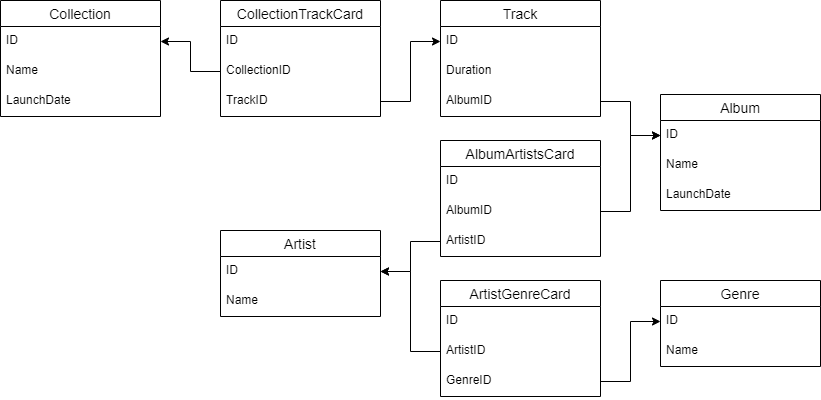

The diagram above was exported from draw.io. Its source (the exported page's mxGraphModel, read from the mxfile embedded in the PNG):
<mxGraphModel dx="2764" dy="1590" grid="1" gridSize="10" guides="1" tooltips="1" connect="1" arrows="1" fold="1" page="1" pageScale="1" pageWidth="1169" pageHeight="827" math="0" shadow="0">
  <root>
    <mxCell id="0" />
    <mxCell id="1" parent="0" />
    <mxCell id="7ABCHvJgiAzUenAX1tJs-1" value="Artist" style="swimlane;fontStyle=0;childLayout=stackLayout;horizontal=1;startSize=26;horizontalStack=0;resizeParent=1;resizeParentMax=0;resizeLast=0;collapsible=1;marginBottom=0;align=center;fontSize=14;" parent="1" vertex="1">
      <mxGeometry x="290" y="290" width="160" height="86" as="geometry" />
    </mxCell>
    <mxCell id="7ABCHvJgiAzUenAX1tJs-2" value="ID" style="text;strokeColor=none;fillColor=none;spacingLeft=4;spacingRight=4;overflow=hidden;rotatable=0;points=[[0,0.5],[1,0.5]];portConstraint=eastwest;fontSize=12;" parent="7ABCHvJgiAzUenAX1tJs-1" vertex="1">
      <mxGeometry y="26" width="160" height="30" as="geometry" />
    </mxCell>
    <mxCell id="7ABCHvJgiAzUenAX1tJs-3" value="Name" style="text;strokeColor=none;fillColor=none;spacingLeft=4;spacingRight=4;overflow=hidden;rotatable=0;points=[[0,0.5],[1,0.5]];portConstraint=eastwest;fontSize=12;" parent="7ABCHvJgiAzUenAX1tJs-1" vertex="1">
      <mxGeometry y="56" width="160" height="30" as="geometry" />
    </mxCell>
    <mxCell id="7ABCHvJgiAzUenAX1tJs-5" value="Album" style="swimlane;fontStyle=0;childLayout=stackLayout;horizontal=1;startSize=26;horizontalStack=0;resizeParent=1;resizeParentMax=0;resizeLast=0;collapsible=1;marginBottom=0;align=center;fontSize=14;" parent="1" vertex="1">
      <mxGeometry x="730" y="154" width="160" height="116" as="geometry" />
    </mxCell>
    <mxCell id="7ABCHvJgiAzUenAX1tJs-7" value="ID&#10;" style="text;strokeColor=none;fillColor=none;spacingLeft=4;spacingRight=4;overflow=hidden;rotatable=0;points=[[0,0.5],[1,0.5]];portConstraint=eastwest;fontSize=12;" parent="7ABCHvJgiAzUenAX1tJs-5" vertex="1">
      <mxGeometry y="26" width="160" height="30" as="geometry" />
    </mxCell>
    <mxCell id="7ABCHvJgiAzUenAX1tJs-8" value="Name" style="text;strokeColor=none;fillColor=none;spacingLeft=4;spacingRight=4;overflow=hidden;rotatable=0;points=[[0,0.5],[1,0.5]];portConstraint=eastwest;fontSize=12;" parent="7ABCHvJgiAzUenAX1tJs-5" vertex="1">
      <mxGeometry y="56" width="160" height="30" as="geometry" />
    </mxCell>
    <mxCell id="7ABCHvJgiAzUenAX1tJs-27" value="LaunchDate" style="text;strokeColor=none;fillColor=none;spacingLeft=4;spacingRight=4;overflow=hidden;rotatable=0;points=[[0,0.5],[1,0.5]];portConstraint=eastwest;fontSize=12;" parent="7ABCHvJgiAzUenAX1tJs-5" vertex="1">
      <mxGeometry y="86" width="160" height="30" as="geometry" />
    </mxCell>
    <mxCell id="7ABCHvJgiAzUenAX1tJs-9" value="Track" style="swimlane;fontStyle=0;childLayout=stackLayout;horizontal=1;startSize=26;horizontalStack=0;resizeParent=1;resizeParentMax=0;resizeLast=0;collapsible=1;marginBottom=0;align=center;fontSize=14;" parent="1" vertex="1">
      <mxGeometry x="510" y="60" width="160" height="116" as="geometry" />
    </mxCell>
    <mxCell id="7ABCHvJgiAzUenAX1tJs-10" value="ID" style="text;strokeColor=none;fillColor=none;spacingLeft=4;spacingRight=4;overflow=hidden;rotatable=0;points=[[0,0.5],[1,0.5]];portConstraint=eastwest;fontSize=12;" parent="7ABCHvJgiAzUenAX1tJs-9" vertex="1">
      <mxGeometry y="26" width="160" height="30" as="geometry" />
    </mxCell>
    <mxCell id="7ABCHvJgiAzUenAX1tJs-11" value="Duration" style="text;strokeColor=none;fillColor=none;spacingLeft=4;spacingRight=4;overflow=hidden;rotatable=0;points=[[0,0.5],[1,0.5]];portConstraint=eastwest;fontSize=12;" parent="7ABCHvJgiAzUenAX1tJs-9" vertex="1">
      <mxGeometry y="56" width="160" height="30" as="geometry" />
    </mxCell>
    <mxCell id="7ABCHvJgiAzUenAX1tJs-12" value="AlbumID" style="text;strokeColor=none;fillColor=none;spacingLeft=4;spacingRight=4;overflow=hidden;rotatable=0;points=[[0,0.5],[1,0.5]];portConstraint=eastwest;fontSize=12;" parent="7ABCHvJgiAzUenAX1tJs-9" vertex="1">
      <mxGeometry y="86" width="160" height="30" as="geometry" />
    </mxCell>
    <mxCell id="7ABCHvJgiAzUenAX1tJs-29" value="Genre" style="swimlane;fontStyle=0;childLayout=stackLayout;horizontal=1;startSize=26;horizontalStack=0;resizeParent=1;resizeParentMax=0;resizeLast=0;collapsible=1;marginBottom=0;align=center;fontSize=14;" parent="1" vertex="1">
      <mxGeometry x="730" y="340" width="160" height="86" as="geometry" />
    </mxCell>
    <mxCell id="7ABCHvJgiAzUenAX1tJs-30" value="ID" style="text;strokeColor=none;fillColor=none;spacingLeft=4;spacingRight=4;overflow=hidden;rotatable=0;points=[[0,0.5],[1,0.5]];portConstraint=eastwest;fontSize=12;" parent="7ABCHvJgiAzUenAX1tJs-29" vertex="1">
      <mxGeometry y="26" width="160" height="30" as="geometry" />
    </mxCell>
    <mxCell id="7ABCHvJgiAzUenAX1tJs-36" value="Name" style="text;strokeColor=none;fillColor=none;spacingLeft=4;spacingRight=4;overflow=hidden;rotatable=0;points=[[0,0.5],[1,0.5]];portConstraint=eastwest;fontSize=12;" parent="7ABCHvJgiAzUenAX1tJs-29" vertex="1">
      <mxGeometry y="56" width="160" height="30" as="geometry" />
    </mxCell>
    <mxCell id="7ABCHvJgiAzUenAX1tJs-35" style="edgeStyle=orthogonalEdgeStyle;rounded=0;orthogonalLoop=1;jettySize=auto;html=1;exitX=1;exitY=0.5;exitDx=0;exitDy=0;entryX=0;entryY=0.5;entryDx=0;entryDy=0;" parent="1" source="7ABCHvJgiAzUenAX1tJs-12" target="7ABCHvJgiAzUenAX1tJs-7" edge="1">
      <mxGeometry relative="1" as="geometry">
        <Array as="points">
          <mxPoint x="700" y="161" />
          <mxPoint x="700" y="195" />
        </Array>
      </mxGeometry>
    </mxCell>
    <mxCell id="QDRa7xmx5G0ungd4HMQ9-6" value="ArtistGenreCard" style="swimlane;fontStyle=0;childLayout=stackLayout;horizontal=1;startSize=26;horizontalStack=0;resizeParent=1;resizeParentMax=0;resizeLast=0;collapsible=1;marginBottom=0;align=center;fontSize=14;" vertex="1" parent="1">
      <mxGeometry x="510" y="340" width="160" height="116" as="geometry" />
    </mxCell>
    <mxCell id="QDRa7xmx5G0ungd4HMQ9-7" value="ID" style="text;strokeColor=none;fillColor=none;spacingLeft=4;spacingRight=4;overflow=hidden;rotatable=0;points=[[0,0.5],[1,0.5]];portConstraint=eastwest;fontSize=12;" vertex="1" parent="QDRa7xmx5G0ungd4HMQ9-6">
      <mxGeometry y="26" width="160" height="30" as="geometry" />
    </mxCell>
    <mxCell id="QDRa7xmx5G0ungd4HMQ9-8" value="ArtistID" style="text;strokeColor=none;fillColor=none;spacingLeft=4;spacingRight=4;overflow=hidden;rotatable=0;points=[[0,0.5],[1,0.5]];portConstraint=eastwest;fontSize=12;" vertex="1" parent="QDRa7xmx5G0ungd4HMQ9-6">
      <mxGeometry y="56" width="160" height="30" as="geometry" />
    </mxCell>
    <mxCell id="QDRa7xmx5G0ungd4HMQ9-9" value="GenreID" style="text;strokeColor=none;fillColor=none;spacingLeft=4;spacingRight=4;overflow=hidden;rotatable=0;points=[[0,0.5],[1,0.5]];portConstraint=eastwest;fontSize=12;" vertex="1" parent="QDRa7xmx5G0ungd4HMQ9-6">
      <mxGeometry y="86" width="160" height="30" as="geometry" />
    </mxCell>
    <mxCell id="QDRa7xmx5G0ungd4HMQ9-10" value="Collection" style="swimlane;fontStyle=0;childLayout=stackLayout;horizontal=1;startSize=26;horizontalStack=0;resizeParent=1;resizeParentMax=0;resizeLast=0;collapsible=1;marginBottom=0;align=center;fontSize=14;" vertex="1" parent="1">
      <mxGeometry x="70" y="60" width="160" height="116" as="geometry" />
    </mxCell>
    <mxCell id="QDRa7xmx5G0ungd4HMQ9-11" value="ID" style="text;strokeColor=none;fillColor=none;spacingLeft=4;spacingRight=4;overflow=hidden;rotatable=0;points=[[0,0.5],[1,0.5]];portConstraint=eastwest;fontSize=12;" vertex="1" parent="QDRa7xmx5G0ungd4HMQ9-10">
      <mxGeometry y="26" width="160" height="30" as="geometry" />
    </mxCell>
    <mxCell id="QDRa7xmx5G0ungd4HMQ9-12" value="Name" style="text;strokeColor=none;fillColor=none;spacingLeft=4;spacingRight=4;overflow=hidden;rotatable=0;points=[[0,0.5],[1,0.5]];portConstraint=eastwest;fontSize=12;" vertex="1" parent="QDRa7xmx5G0ungd4HMQ9-10">
      <mxGeometry y="56" width="160" height="30" as="geometry" />
    </mxCell>
    <mxCell id="QDRa7xmx5G0ungd4HMQ9-13" value="LaunchDate" style="text;strokeColor=none;fillColor=none;spacingLeft=4;spacingRight=4;overflow=hidden;rotatable=0;points=[[0,0.5],[1,0.5]];portConstraint=eastwest;fontSize=12;" vertex="1" parent="QDRa7xmx5G0ungd4HMQ9-10">
      <mxGeometry y="86" width="160" height="30" as="geometry" />
    </mxCell>
    <mxCell id="QDRa7xmx5G0ungd4HMQ9-15" value="AlbumArtistsCard" style="swimlane;fontStyle=0;childLayout=stackLayout;horizontal=1;startSize=26;horizontalStack=0;resizeParent=1;resizeParentMax=0;resizeLast=0;collapsible=1;marginBottom=0;align=center;fontSize=14;" vertex="1" parent="1">
      <mxGeometry x="510" y="200" width="160" height="116" as="geometry" />
    </mxCell>
    <mxCell id="QDRa7xmx5G0ungd4HMQ9-16" value="ID" style="text;strokeColor=none;fillColor=none;spacingLeft=4;spacingRight=4;overflow=hidden;rotatable=0;points=[[0,0.5],[1,0.5]];portConstraint=eastwest;fontSize=12;" vertex="1" parent="QDRa7xmx5G0ungd4HMQ9-15">
      <mxGeometry y="26" width="160" height="30" as="geometry" />
    </mxCell>
    <mxCell id="QDRa7xmx5G0ungd4HMQ9-17" value="AlbumID" style="text;strokeColor=none;fillColor=none;spacingLeft=4;spacingRight=4;overflow=hidden;rotatable=0;points=[[0,0.5],[1,0.5]];portConstraint=eastwest;fontSize=12;" vertex="1" parent="QDRa7xmx5G0ungd4HMQ9-15">
      <mxGeometry y="56" width="160" height="30" as="geometry" />
    </mxCell>
    <mxCell id="QDRa7xmx5G0ungd4HMQ9-18" value="ArtistID" style="text;strokeColor=none;fillColor=none;spacingLeft=4;spacingRight=4;overflow=hidden;rotatable=0;points=[[0,0.5],[1,0.5]];portConstraint=eastwest;fontSize=12;" vertex="1" parent="QDRa7xmx5G0ungd4HMQ9-15">
      <mxGeometry y="86" width="160" height="30" as="geometry" />
    </mxCell>
    <mxCell id="QDRa7xmx5G0ungd4HMQ9-19" style="edgeStyle=orthogonalEdgeStyle;rounded=0;orthogonalLoop=1;jettySize=auto;html=1;exitX=1;exitY=0.5;exitDx=0;exitDy=0;entryX=0;entryY=0.5;entryDx=0;entryDy=0;" edge="1" parent="1" source="QDRa7xmx5G0ungd4HMQ9-9" target="7ABCHvJgiAzUenAX1tJs-30">
      <mxGeometry relative="1" as="geometry">
        <Array as="points">
          <mxPoint x="700" y="441" />
          <mxPoint x="700" y="381" />
        </Array>
      </mxGeometry>
    </mxCell>
    <mxCell id="QDRa7xmx5G0ungd4HMQ9-21" style="edgeStyle=orthogonalEdgeStyle;rounded=0;orthogonalLoop=1;jettySize=auto;html=1;exitX=0;exitY=0.5;exitDx=0;exitDy=0;entryX=1;entryY=0.5;entryDx=0;entryDy=0;" edge="1" parent="1" source="QDRa7xmx5G0ungd4HMQ9-8" target="7ABCHvJgiAzUenAX1tJs-2">
      <mxGeometry relative="1" as="geometry">
        <Array as="points">
          <mxPoint x="480" y="411" />
          <mxPoint x="480" y="331" />
        </Array>
      </mxGeometry>
    </mxCell>
    <mxCell id="QDRa7xmx5G0ungd4HMQ9-22" style="edgeStyle=orthogonalEdgeStyle;rounded=0;orthogonalLoop=1;jettySize=auto;html=1;exitX=1;exitY=0.5;exitDx=0;exitDy=0;entryX=0;entryY=0.5;entryDx=0;entryDy=0;" edge="1" parent="1" source="QDRa7xmx5G0ungd4HMQ9-17" target="7ABCHvJgiAzUenAX1tJs-7">
      <mxGeometry relative="1" as="geometry">
        <mxPoint x="780" y="131" as="targetPoint" />
        <Array as="points">
          <mxPoint x="700" y="271" />
          <mxPoint x="700" y="195" />
        </Array>
      </mxGeometry>
    </mxCell>
    <mxCell id="QDRa7xmx5G0ungd4HMQ9-23" style="edgeStyle=orthogonalEdgeStyle;rounded=0;orthogonalLoop=1;jettySize=auto;html=1;exitX=0;exitY=0.5;exitDx=0;exitDy=0;entryX=1;entryY=0.5;entryDx=0;entryDy=0;" edge="1" parent="1" source="QDRa7xmx5G0ungd4HMQ9-18" target="7ABCHvJgiAzUenAX1tJs-2">
      <mxGeometry relative="1" as="geometry">
        <Array as="points">
          <mxPoint x="480" y="301" />
          <mxPoint x="480" y="331" />
        </Array>
      </mxGeometry>
    </mxCell>
    <mxCell id="QDRa7xmx5G0ungd4HMQ9-24" value="CollectionTrackCard" style="swimlane;fontStyle=0;childLayout=stackLayout;horizontal=1;startSize=26;horizontalStack=0;resizeParent=1;resizeParentMax=0;resizeLast=0;collapsible=1;marginBottom=0;align=center;fontSize=14;" vertex="1" parent="1">
      <mxGeometry x="290" y="60" width="160" height="116" as="geometry" />
    </mxCell>
    <mxCell id="QDRa7xmx5G0ungd4HMQ9-25" value="ID" style="text;strokeColor=none;fillColor=none;spacingLeft=4;spacingRight=4;overflow=hidden;rotatable=0;points=[[0,0.5],[1,0.5]];portConstraint=eastwest;fontSize=12;" vertex="1" parent="QDRa7xmx5G0ungd4HMQ9-24">
      <mxGeometry y="26" width="160" height="30" as="geometry" />
    </mxCell>
    <mxCell id="QDRa7xmx5G0ungd4HMQ9-26" value="CollectionID" style="text;strokeColor=none;fillColor=none;spacingLeft=4;spacingRight=4;overflow=hidden;rotatable=0;points=[[0,0.5],[1,0.5]];portConstraint=eastwest;fontSize=12;" vertex="1" parent="QDRa7xmx5G0ungd4HMQ9-24">
      <mxGeometry y="56" width="160" height="30" as="geometry" />
    </mxCell>
    <mxCell id="QDRa7xmx5G0ungd4HMQ9-27" value="TrackID" style="text;strokeColor=none;fillColor=none;spacingLeft=4;spacingRight=4;overflow=hidden;rotatable=0;points=[[0,0.5],[1,0.5]];portConstraint=eastwest;fontSize=12;" vertex="1" parent="QDRa7xmx5G0ungd4HMQ9-24">
      <mxGeometry y="86" width="160" height="30" as="geometry" />
    </mxCell>
    <mxCell id="QDRa7xmx5G0ungd4HMQ9-29" style="edgeStyle=orthogonalEdgeStyle;rounded=0;orthogonalLoop=1;jettySize=auto;html=1;exitX=1;exitY=0.5;exitDx=0;exitDy=0;entryX=0;entryY=0.5;entryDx=0;entryDy=0;" edge="1" parent="1" source="QDRa7xmx5G0ungd4HMQ9-27" target="7ABCHvJgiAzUenAX1tJs-10">
      <mxGeometry relative="1" as="geometry">
        <Array as="points">
          <mxPoint x="480" y="161" />
          <mxPoint x="480" y="101" />
        </Array>
      </mxGeometry>
    </mxCell>
    <mxCell id="QDRa7xmx5G0ungd4HMQ9-30" style="edgeStyle=orthogonalEdgeStyle;rounded=0;orthogonalLoop=1;jettySize=auto;html=1;exitX=0;exitY=0.5;exitDx=0;exitDy=0;entryX=1;entryY=0.5;entryDx=0;entryDy=0;" edge="1" parent="1" source="QDRa7xmx5G0ungd4HMQ9-26" target="QDRa7xmx5G0ungd4HMQ9-11">
      <mxGeometry relative="1" as="geometry">
        <Array as="points">
          <mxPoint x="260" y="131" />
          <mxPoint x="260" y="101" />
        </Array>
      </mxGeometry>
    </mxCell>
  </root>
</mxGraphModel>